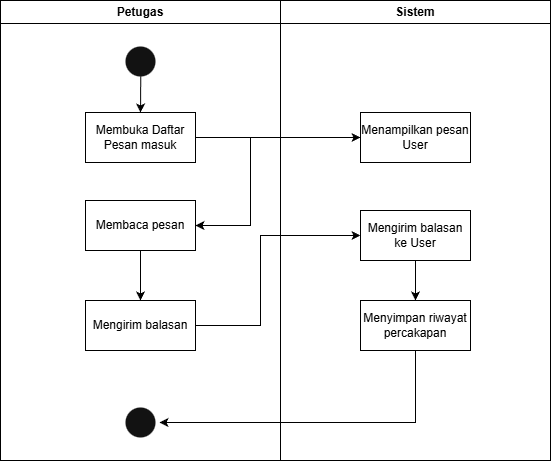

The diagram above was exported from draw.io. Its source (the exported page's mxGraphModel, read from the mxfile embedded in the PNG):
<mxGraphModel dx="1056" dy="556" grid="1" gridSize="10" guides="1" tooltips="1" connect="1" arrows="1" fold="1" page="1" pageScale="1" pageWidth="1169" pageHeight="826" background="light-dark(#FFFFFF,#FFFFFF)" math="0" shadow="0">
  <root>
    <mxCell id="0" />
    <mxCell id="1" parent="0" />
    <mxCell id="2" parent="1" style="swimlane;whiteSpace=wrap;fillColor=none;strokeColor=light-dark(#000000,#000000);fontColor=light-dark(#000000,#000000);startSize=23;" value="Petugas" vertex="1">
      <mxGeometry height="460" width="280" x="10" y="10" as="geometry" />
    </mxCell>
    <mxCell id="3" edge="1" parent="2" source="4" style="edgeStyle=orthogonalEdgeStyle;rounded=0;orthogonalLoop=1;jettySize=auto;html=1;exitX=0.507;exitY=0.886;exitDx=0;exitDy=0;entryX=0.5;entryY=0;entryDx=0;entryDy=0;strokeColor=light-dark(#000000,#000000);exitPerimeter=0;" target="5">
      <mxGeometry relative="1" as="geometry" />
    </mxCell>
    <mxCell id="4" parent="2" style="ellipse;html=1;shape=startState;strokeColor=light-dark(#000000,transparent);" value="" vertex="1">
      <mxGeometry height="38" width="38" x="121" y="42" as="geometry" />
    </mxCell>
    <mxCell id="5" parent="2" style="html=1;whiteSpace=wrap;fillColor=none;strokeColor=light-dark(#000000,#000000);fontColor=light-dark(#000000,#000000);" value="Membuka Daftar Pesan masuk" vertex="1">
      <mxGeometry height="50" width="110" x="85" y="112" as="geometry" />
    </mxCell>
    <mxCell id="6" edge="1" parent="2" source="7" style="edgeStyle=orthogonalEdgeStyle;rounded=0;orthogonalLoop=1;jettySize=auto;html=1;exitX=0.5;exitY=1;exitDx=0;exitDy=0;entryX=0.5;entryY=0;entryDx=0;entryDy=0;strokeColor=light-dark(#000000,#000000);" target="8">
      <mxGeometry relative="1" as="geometry" />
    </mxCell>
    <mxCell id="7" parent="2" style="html=1;whiteSpace=wrap;fillColor=none;strokeColor=light-dark(#000000,#000000);fontColor=light-dark(#000000,#000000);" value="Membaca pesan" vertex="1">
      <mxGeometry height="50" width="110" x="85" y="200" as="geometry" />
    </mxCell>
    <mxCell id="8" parent="2" style="html=1;whiteSpace=wrap;fillColor=none;strokeColor=light-dark(#000000,#000000);fontColor=light-dark(#000000,#000000);" value="Mengirim balasan" vertex="1">
      <mxGeometry height="50" width="110" x="85" y="300" as="geometry" />
    </mxCell>
    <mxCell id="9" parent="2" style="ellipse;html=1;shape=startState;strokeColor=light-dark(#000000,transparent);" value="" vertex="1">
      <mxGeometry height="38" width="38" x="121" y="403" as="geometry" />
    </mxCell>
    <mxCell id="10" parent="1" style="swimlane;whiteSpace=wrap;fillColor=none;strokeColor=light-dark(#000000,#000000);fontColor=light-dark(#000000,#000000);" value="Sistem" vertex="1">
      <mxGeometry height="460" width="270" x="290" y="10" as="geometry" />
    </mxCell>
    <mxCell id="11" parent="10" style="html=1;whiteSpace=wrap;fillColor=none;strokeColor=light-dark(#000000,#000000);fontColor=light-dark(#000000,#000000);" value="Menampilkan pesan User" vertex="1">
      <mxGeometry height="50" width="110" x="80" y="112" as="geometry" />
    </mxCell>
    <mxCell id="12" edge="1" parent="10" source="13" style="edgeStyle=orthogonalEdgeStyle;rounded=0;orthogonalLoop=1;jettySize=auto;html=1;exitX=0.5;exitY=1;exitDx=0;exitDy=0;entryX=0.5;entryY=0;entryDx=0;entryDy=0;strokeColor=light-dark(#000000,#000000);" target="14">
      <mxGeometry relative="1" as="geometry" />
    </mxCell>
    <mxCell id="13" parent="10" style="html=1;whiteSpace=wrap;fillColor=none;strokeColor=light-dark(#000000,#000000);fontColor=light-dark(#000000,#000000);" value="Mengirim balasan ke User" vertex="1">
      <mxGeometry height="50" width="110" x="80" y="210" as="geometry" />
    </mxCell>
    <mxCell id="14" parent="10" style="html=1;whiteSpace=wrap;fillColor=none;strokeColor=light-dark(#000000,#000000);fontColor=light-dark(#000000,#000000);" value="Menyimpan riwayat percakapan" vertex="1">
      <mxGeometry height="50" width="110" x="80" y="300" as="geometry" />
    </mxCell>
    <mxCell id="15" edge="1" parent="1" source="5" style="edgeStyle=orthogonalEdgeStyle;rounded=0;orthogonalLoop=1;jettySize=auto;html=1;exitX=1;exitY=0.5;exitDx=0;exitDy=0;entryX=0;entryY=0.5;entryDx=0;entryDy=0;strokeColor=light-dark(#000000,#000000);" target="11">
      <mxGeometry relative="1" as="geometry" />
    </mxCell>
    <mxCell id="16" edge="1" parent="1" source="11" style="edgeStyle=orthogonalEdgeStyle;rounded=0;orthogonalLoop=1;jettySize=auto;html=1;exitX=0;exitY=0.5;exitDx=0;exitDy=0;entryX=1;entryY=0.5;entryDx=0;entryDy=0;strokeColor=light-dark(#000000,#000000);" target="7">
      <mxGeometry relative="1" as="geometry">
        <Array as="points">
          <mxPoint x="260" y="147" />
          <mxPoint x="260" y="235" />
        </Array>
      </mxGeometry>
    </mxCell>
    <mxCell id="17" edge="1" parent="1" source="8" style="edgeStyle=orthogonalEdgeStyle;rounded=0;orthogonalLoop=1;jettySize=auto;html=1;exitX=1;exitY=0.5;exitDx=0;exitDy=0;entryX=0;entryY=0.5;entryDx=0;entryDy=0;strokeColor=light-dark(#000000,#000000);" target="13">
      <mxGeometry relative="1" as="geometry">
        <Array as="points">
          <mxPoint x="270" y="335" />
          <mxPoint x="270" y="245" />
        </Array>
      </mxGeometry>
    </mxCell>
    <mxCell id="18" edge="1" parent="1" source="14" style="edgeStyle=orthogonalEdgeStyle;rounded=0;orthogonalLoop=1;jettySize=auto;html=1;exitX=0.5;exitY=1;exitDx=0;exitDy=0;entryX=1;entryY=0.5;entryDx=0;entryDy=0;strokeColor=light-dark(#000000,#000000);" target="9">
      <mxGeometry relative="1" as="geometry" />
    </mxCell>
  </root>
</mxGraphModel>